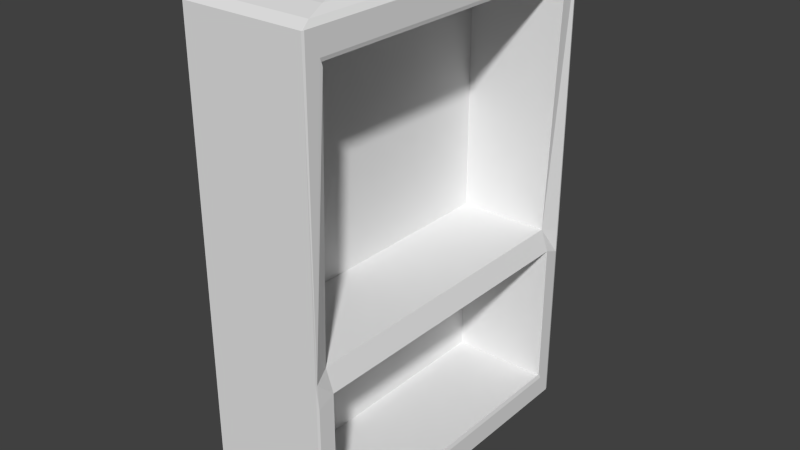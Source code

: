 # Source: Cabinet.blend  (saved by Blender 2.74.0; exported with 4.5.12 LTS)
import bpy
from mathutils import Matrix  # noqa: F401  (used for matrix-valued properties, if any)

bpy.ops.wm.read_factory_settings(use_empty=True)
scene = bpy.context.scene
scene.name = 'Scene'

# ---- collections
col_collection_1 = bpy.data.collections.new('Collection 1'); scene.collection.children.link(col_collection_1)

# ---- world
world_world = bpy.data.worlds.new('World'); scene.world = world_world
world_world.color = (0.05088, 0.05088, 0.05088)
world_world.use_sun_shadow = False
world_world.sun_shadow_jitter_overblur = 0.0
world_world.cycles.sampling_method = 'MANUAL'
world_world.cycles.sample_map_resolution = 256

# ---- meshes
me_cube_001 = bpy.data.meshes.new('Cube.001')
me_cube_001.from_pydata([(-0.3443, -0.9945, -1.364), (-0.3443, -0.9945, 1.364), (-0.3443, 0.9945, -1.364), (-0.3443, 0.9945, 1.364), (-0.231, 0.8857, 1.214), (-0.231, 0.8857, -1.214), (-0.231, -0.8857, 1.214), (-0.231, -0.8857, -1.214), (-0.3443, -0.9945, -0.2737), (-0.3443, 0.9945, -0.2737), (0.3005, 0.8857, -0.2438), (0.3005, -0.8857, -0.2438), (-0.231, 0.8857, -0.2438), (-0.231, -0.8857, -0.2438), (-0.3443, 0.9945, -0.412), (0.3443, 0.8857, -0.3669), (0.3443, -0.8857, -0.3669), (-0.231, 0.8857, -0.3669), (-0.231, -0.8857, -0.3669), (-0.3443, -0.9945, -0.412), (-0.3228, -0.9323, 1.394), (-0.3228, 0.9323, 1.394), (0.3228, 0.9323, 1.394), (0.3228, -0.9323, 1.394), (-0.2809, -0.8113, 1.422), (-0.2809, 0.8113, 1.422), (0.2809, 0.8113, 1.422), (0.2809, -0.8113, 1.422), (-0.2424, -0.7002, 1.435), (-0.2424, 0.7002, 1.435), (0.2424, 0.7002, 1.435), (0.2424, -0.7002, 1.435), (0.339, 0.9945, -1.364), (0.3443, 0.9792, -1.343), (0.3443, 0.9792, -1.364), (0.3443, 0.9792, 1.343), (0.339, 0.9945, 1.364), (0.3392, 0.9797, 1.371), (0.3443, 0.9729, 1.364), (0.339, 0.9945, -0.2737), (0.3403, 0.9845, -0.271), (0.3443, 0.9792, -0.4057), (0.339, 0.9945, -0.412), (0.3443, -0.9813, -1.345), (0.3397, -0.9945, -1.364), (0.3443, -0.9758, -1.364), (0.3397, -0.9945, 1.364), (0.3443, -0.9813, 1.345), (0.3443, -0.9813, 1.364), (0.3412, -0.9854, 1.368), (0.3408, -0.9859, -0.2714), (0.3397, -0.9945, -0.2737), (0.3397, -0.9945, -0.412), (0.3443, -0.9813, -0.4066), (0.3443, 0.8999, 1.234), (0.3394, 0.8857, 1.214), (0.3435, 0.8857, 1.187), (0.3394, -0.8857, 1.214), (0.3443, -0.8999, 1.234), (0.3437, -0.8857, 1.195), (0.3381, 0.8857, -1.214), (0.3443, 0.9036, -1.239), (0.3443, 0.8857, -1.19), (0.3443, -0.9036, -1.239), (0.3381, -0.8857, -1.214), (0.3443, -0.8857, -1.18)], [], [(19, 14, 2, 0), (16, 65, 64, 7, 18), (37, 36, 3, 21, 22), (0, 2, 32, 34, 45, 44), (46, 1, 8, 51), (49, 48, 38, 37, 22, 23), (33, 41, 15, 62, 61), (64, 60, 5, 7), (35, 38, 48, 47, 58, 54), (3, 36, 39, 9), (17, 18, 7, 5), (10, 56, 55, 4, 12), (40, 35, 54, 56, 10), (15, 17, 12, 10), (47, 50, 11, 59, 58), (4, 6, 13, 12), (9, 39, 42, 14), (1, 46, 49, 23, 20), (57, 59, 11, 13, 6), (51, 8, 19, 52), (1, 3, 9, 8), (14, 42, 32, 2), (43, 45, 34, 33, 61, 63), (11, 13, 18, 16), (12, 17, 18, 13), (50, 53, 16, 11), (8, 9, 14, 19), (11, 10, 13), (18, 15, 16), (10, 12, 13), (18, 17, 15), (11, 16, 15, 10), (20, 23, 27, 24), (41, 40, 10, 15), (3, 1, 20, 21), (24, 27, 31, 28), (23, 22, 26, 27), (22, 21, 25, 26), (21, 20, 24, 25), (31, 30, 29, 28), (27, 26, 30, 31), (26, 25, 29, 30), (25, 24, 28, 29), (32, 33, 34), (35, 36, 37, 38), (41, 33, 32, 42), (35, 40, 39, 36), (40, 41, 42, 39), (53, 43, 63, 65, 16), (43, 44, 45), (46, 47, 48, 49), (52, 44, 43, 53), (46, 51, 50, 47), (51, 52, 53, 50), (52, 19, 0, 44), (54, 55, 56), (57, 58, 59), (54, 58, 57, 55), (55, 57, 6, 4), (60, 61, 62), (63, 64, 65), (63, 61, 60, 64), (60, 62, 15, 17, 5)])
_uv = me_cube_001.uv_layers.new(name='UVMap')
_uv.uv.foreach_set('vector', [6.086e-08, 0.3017, 0.3384, 0.3017, 0.3384, 0.4607, 8.114e-08, 0.4607, 0.6843, 0.7564, 0.6843, 0.8922, 0.6833, 0.898, 0.5864, 0.898, 0.5864, 0.7564, 0.2335, 0.7905, 0.2335, 0.7929, 0.1172, 0.7929, 0.1208, 0.7825, 0.2307, 0.7825, 0.0, 0.7929, 1.014e-08, 0.4607, 0.1163, 0.4607, 0.1172, 0.4632, 0.1172, 0.7898, 0.1164, 0.7929, 0.6769, 0.0, 0.7933, 0.0, 0.7933, 0.2735, 0.6769, 0.2735, 0.6753, 0.004506, 0.6746, 0.005272, 0.3421, 0.005283, 0.341, 0.00403, 0.349, 9.738e-06, 0.6663, 0.0, 0.341, 0.4571, 0.341, 0.3006, 0.357, 0.2942, 0.357, 0.4315, 0.3539, 0.4397, 0.9244, 0.4605, 0.9244, 0.7564, 0.8276, 0.7564, 0.8276, 0.4605, 0.341, 0.008774, 0.3421, 0.005283, 0.6746, 0.005272, 0.6746, 0.008294, 0.6608, 0.02692, 0.3545, 0.02693, 0.9096, 0.4555, 0.7933, 0.4555, 0.7933, 0.182, 0.9096, 0.182, 0.7305, 0.4605, 0.7305, 0.7564, 0.5864, 0.7564, 0.5864, 0.4605, 0.8356, 1.0, 0.8283, 0.761, 0.829, 0.7564, 0.9261, 0.7564, 0.9261, 1.0, 0.3401, 0.2781, 0.341, 0.008774, 0.3545, 0.02693, 0.357, 0.03476, 0.357, 0.2734, 0.7262, 0.7564, 0.7262, 0.8525, 0.7053, 0.8525, 0.7053, 0.7638, 0.6746, 0.008294, 0.6754, 0.2782, 0.6584, 0.2733, 0.6584, 0.03341, 0.6608, 0.02692, 0.5864, 0.4605, 0.5864, 0.7564, 0.3384, 0.7564, 0.3384, 0.4605, 0.9096, 0.182, 0.7933, 0.182, 0.7933, 0.1589, 0.9096, 0.1589, 0.1172, 0.4607, 0.2336, 0.4607, 0.2338, 0.4622, 0.2307, 0.4711, 0.1208, 0.4711, 0.8276, 0.7564, 0.8283, 0.7597, 0.821, 1.0, 0.7305, 1.0, 0.7305, 0.7564, 0.6769, 0.2735, 0.7933, 0.2735, 0.7933, 0.2966, 0.6769, 0.2966, 0.0, 0.005152, 0.3384, 0.005152, 0.3384, 0.2786, 4.057e-08, 0.2786, 0.9096, 0.1589, 0.7933, 0.1589, 0.7933, 0.0, 0.9096, 0.0, 0.6746, 0.4575, 0.6737, 0.4605, 0.341, 0.4605, 0.341, 0.4571, 0.3539, 0.4397, 0.6614, 0.4397, 0.7053, 0.7638, 0.7053, 0.8525, 0.6843, 0.8525, 0.6843, 0.7564, 0.9244, 0.4605, 0.9454, 0.4605, 0.9454, 0.7564, 0.9244, 0.7564, 0.6754, 0.2782, 0.6746, 0.3008, 0.6584, 0.2942, 0.6584, 0.2733, 4.057e-08, 0.2786, 0.3384, 0.2786, 0.3384, 0.3017, 6.086e-08, 0.3017, 1.0, 1.991e-08, 1.0, 0.2959, 0.9096, 0.0, 0.2338, 0.7566, 0.3317, 0.4607, 0.3317, 0.7566, 1.0, 0.2959, 0.9096, 0.2959, 0.9096, 0.0, 0.2338, 0.7566, 0.2338, 0.4607, 0.3317, 0.4607, 0.6584, 0.2733, 0.6584, 0.2942, 0.357, 0.2942, 0.357, 0.2734, 0.1208, 0.4711, 0.2307, 0.4711, 0.2236, 0.4913, 0.128, 0.4913, 0.341, 0.3006, 0.3401, 0.2781, 0.357, 0.2734, 0.357, 0.2942, 0.3384, 0.005152, 0.0, 0.005152, 0.01059, 7.965e-08, 0.3279, 0.0, 0.128, 0.4913, 0.2236, 0.4913, 0.217, 0.5098, 0.1345, 0.5098, 0.2307, 0.4711, 0.2307, 0.7825, 0.2236, 0.7623, 0.2236, 0.4913, 0.2307, 0.7825, 0.1208, 0.7825, 0.128, 0.7623, 0.2236, 0.7623, 0.1208, 0.7825, 0.1208, 0.4711, 0.128, 0.4913, 0.128, 0.7623, 0.217, 0.5098, 0.217, 0.7438, 0.1345, 0.7438, 0.1345, 0.5098, 0.2236, 0.4913, 0.2236, 0.7623, 0.217, 0.7438, 0.217, 0.5098, 0.2236, 0.7623, 0.128, 0.7623, 0.1345, 0.7438, 0.217, 0.7438, 0.128, 0.7623, 0.128, 0.4913, 0.1345, 0.5098, 0.1345, 0.7438, 0.3384, 0.4605, 0.341, 0.4571, 0.341, 0.4605, 0.341, 0.008774, 0.3384, 0.005252, 0.341, 0.00403, 0.3421, 0.005283, 0.341, 0.3006, 0.341, 0.4571, 0.3384, 0.4605, 0.3384, 0.3017, 0.341, 0.008774, 0.3401, 0.2781, 0.3384, 0.2786, 0.3384, 0.005252, 0.3401, 0.2781, 0.341, 0.3006, 0.3384, 0.3017, 0.3384, 0.2786, 0.6746, 0.3008, 0.6746, 0.4575, 0.6614, 0.4397, 0.6584, 0.4298, 0.6584, 0.2942, 0.6746, 0.4575, 0.6769, 0.4605, 0.6737, 0.4605, 0.6769, 0.005246, 0.6746, 0.008294, 0.6746, 0.005272, 0.6753, 0.004506, 0.6769, 0.3017, 0.6769, 0.4605, 0.6746, 0.4575, 0.6746, 0.3008, 0.6769, 0.005246, 0.6769, 0.2786, 0.6754, 0.2782, 0.6746, 0.008294, 0.6769, 0.2786, 0.6769, 0.3017, 0.6746, 0.3008, 0.6754, 0.2782, 0.6769, 0.2966, 0.7933, 0.2966, 0.7933, 0.4555, 0.6769, 0.4555, 0.3545, 0.02693, 0.357, 0.03016, 0.357, 0.03476, 0.6584, 0.03015, 0.6608, 0.02692, 0.6584, 0.03341, 0.3545, 0.02693, 0.6608, 0.02692, 0.6584, 0.03015, 0.357, 0.03016, 0.8276, 0.4605, 0.8276, 0.7564, 0.7305, 0.7564, 0.7305, 0.4605, 0.357, 0.4356, 0.3539, 0.4397, 0.357, 0.4315, 0.6614, 0.4397, 0.6584, 0.4356, 0.6584, 0.4298, 0.6614, 0.4397, 0.3539, 0.4397, 0.357, 0.4356, 0.6584, 0.4356, 0.3395, 0.898, 0.3384, 0.8939, 0.3384, 0.7564, 0.4363, 0.7564, 0.4363, 0.898])
me_cube_001.use_remesh_preserve_volume = False
me_cube_001.use_remesh_preserve_attributes = False
me_cube_001.use_mirror_vertex_groups = False
me_cube_001.update()

# ---- objects
ob_cube = bpy.data.objects.new('Cube', me_cube_001)

# ---- transforms, parenting, visibility, modifiers, constraints
ob_cube.location = (0.0, 0.0, 0.0)
ob_cube.lineart.crease_threshold = 0.0

# ---- collection membership
col_collection_1.objects.link(ob_cube)

# ---- scene / render settings (as saved in the file)
scene.frame_start = 1; scene.frame_end = 250; scene.frame_set(1)
scene.render.engine = 'BLENDER_EEVEE_NEXT'
scene.render.resolution_percentage = 50
scene.render.dither_intensity = 0.0
scene.cycles.use_denoising = False
scene.cycles.samples = 10
scene.cycles.sampling_pattern = 'TABULATED_SOBOL'
scene.cycles.light_sampling_threshold = 0.0
scene.cycles.use_adaptive_sampling = False
scene.cycles.use_light_tree = False
scene.cycles.blur_glossy = 0.0
scene.cycles.pixel_filter_type = 'GAUSSIAN'
scene.cycles.sample_clamp_indirect = 0.0
scene.view_settings.view_transform = 'Standard'
bpy.context.view_layer.update()

# ---- added for rendering (the .blend has no active camera and no usable light): camera, sun
cam_auto = bpy.data.cameras.new('AutoCamera')
cam_auto.lens = 50.0
cam_auto.sensor_width = 36.0
cam_auto.clip_end = 1000.0
ob_auto_camera = bpy.data.objects.new('AutoCamera', cam_auto)
scene.collection.objects.link(ob_auto_camera)
ob_auto_camera.location = (3.24, -3.888, 2.62786)
ob_auto_camera.rotation_euler = (1.09748, -7.21219e-08, 0.694738)
scene.camera = ob_auto_camera
light_auto_sun = bpy.data.lights.new('AutoSun', 'SUN')
light_auto_sun.energy = 3.0
light_auto_sun.angle = 0.0523599
ob_auto_sun = bpy.data.objects.new('AutoSun', light_auto_sun)
scene.collection.objects.link(ob_auto_sun)
ob_auto_sun.rotation_euler = (0.872665, 0.174533, 0.523599)
bpy.context.view_layer.update()
